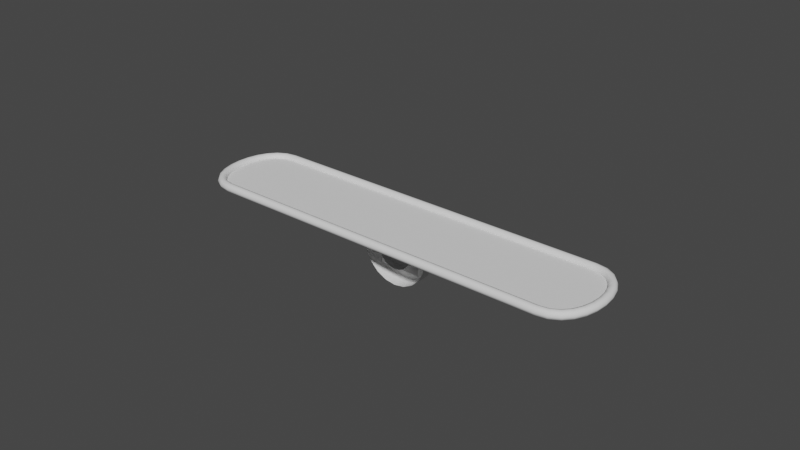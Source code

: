 # Source: board_04.blend  (saved by Blender 3.3.6; exported with 4.5.12 LTS)
import bpy
from mathutils import Matrix  # noqa: F401  (used for matrix-valued properties, if any)

bpy.ops.wm.read_factory_settings(use_empty=True)
scene = bpy.context.scene
scene.name = 'Scene'

# ---- collections
col_collection = bpy.data.collections.new('Collection'); scene.collection.children.link(col_collection)

# ---- node groups
ng_auto_smooth = bpy.data.node_groups.new('Auto Smooth', 'GeometryNodeTree')
_s = ng_auto_smooth.interface.new_socket(name='Geometry', in_out='OUTPUT', socket_type='NodeSocketGeometry')
_s = ng_auto_smooth.interface.new_socket(name='Geometry', in_out='INPUT', socket_type='NodeSocketGeometry')
_s = ng_auto_smooth.interface.new_socket(name='Angle', in_out='INPUT', socket_type='NodeSocketFloat')
_s.subtype = 'ANGLE'
_s.min_value = 0.0
_s.max_value = 3.142
ng_auto_smooth.is_modifier = True
_N = ng_auto_smooth.nodes; _L = ng_auto_smooth.links
n0 = _N.new('NodeGroupOutput'); n0.name = 'Group Output'; n0.location = (480, -100)
n1 = _N.new('NodeGroupInput'); n1.name = 'Group Input'; n1.location = (-420, -300)
n2 = _N.new('NodeGroupInput'); n2.name = 'Group Input.001'; n2.location = (-60, -100)
n3 = _N.new('GeometryNodeSetShadeSmooth'); n3.name = 'Set Shade Smooth'; n3.location = (120, -100)
n3.domain = 'EDGE'
n4 = _N.new('GeometryNodeSetShadeSmooth'); n4.name = 'Set Shade Smooth.001'; n4.location = (300, -100)
n5 = _N.new('GeometryNodeInputMeshEdgeAngle'); n5.name = 'Edge Angle'; n5.location = (-420, -220)
n6 = _N.new('GeometryNodeInputEdgeSmooth'); n6.name = 'Is Edge Smooth'; n6.location = (-60, -160)
n7 = _N.new('GeometryNodeInputShadeSmooth'); n7.name = 'Is Face Smooth'; n7.location = (-240, -340)
n8 = _N.new('FunctionNodeBooleanMath'); n8.name = 'Boolean Math'; n8.location = (-60, -220)
n9 = _N.new('FunctionNodeCompare'); n9.name = 'Compare'; n9.location = (-240, -180)
n9.operation = 'LESS_EQUAL'
_L.new(n5.outputs[0], n9.inputs[0])
_L.new(n4.outputs[0], n0.inputs[0])
_L.new(n1.outputs[1], n9.inputs[1])
_L.new(n9.outputs[0], n8.inputs[0])
_L.new(n7.outputs[0], n8.inputs[1])
_L.new(n2.outputs[0], n3.inputs[0])
_L.new(n6.outputs[0], n3.inputs[1])
_L.new(n3.outputs[0], n4.inputs[0])
_L.new(n8.outputs[0], n3.inputs[2])
n0.is_active_output = True

# ---- world
world_world = bpy.data.worlds.new('World'); scene.world = world_world
world_world.use_nodes = True; world_world.node_tree.nodes.clear()
_N = world_world.node_tree.nodes; _L = world_world.node_tree.links
n0 = _N.new('ShaderNodeOutputWorld'); n0.name = 'World Output'; n0.location = (300, 300)
n1 = _N.new('ShaderNodeBackground'); n1.name = 'Background'; n1.location = (10, 300)
n1.inputs[0].default_value = (0.05088, 0.05088, 0.05088, 1.0)
_L.new(n1.outputs[0], n0.inputs[0])
n0.is_active_output = True
world_world.color = (0.05088, 0.05088, 0.05088)
world_world.use_sun_shadow = False
world_world.sun_shadow_jitter_overblur = 0.0

# ---- meshes
me_sphere = bpy.data.meshes.new('Sphere')
me_sphere.from_pydata([(-0.62, -0.62, 0.0), (0.62, -0.62, 0.0), (-0.62, 0.62, 0.0), (0.62, 0.62, 0.0)], [], [(0, 1, 3, 2)])
_uv = me_sphere.uv_layers.new(name='UVMap')
_uv.uv.foreach_set('vector', [0.0, 0.0, 1.0, 0.0, 1.0, 1.0, 0.0, 1.0])
me_sphere.update()
me_sphere_001 = bpy.data.meshes.new('Sphere.001')
me_sphere_001.from_pydata([(0.0, 1.0, -0.2214), (-0.309, 0.9511, -0.2214), (-0.5878, 0.809, -0.2214), (-0.809, 0.5878, -0.2214), (-0.9511, 0.309, -0.2214), (-1.0, 0.0, -0.2214), (-0.9511, -0.309, -0.2214), (-0.809, -0.6646, -0.2214), (0.809, -0.6646, -0.2214), (0.9511, -0.309, -0.2214), (1.0, 0.0, -0.2214), (0.9511, 0.309, -0.2214), (0.809, 0.5878, -0.2214), (0.5878, 0.809, -0.2214), (0.309, 0.9511, -0.2214), (-0.1598, 0.4919, -0.2214), (0.0, 0.5172, -0.2214), (-0.304, 0.4184, -0.2214), (-0.4184, 0.304, -0.2214), (-0.4919, 0.1598, -0.2214), (-0.5172, 0.0, -0.2214), (-0.4919, -0.1598, -0.2214), (-0.4184, -0.304, -0.2214), (-0.304, -0.4184, -0.2214), (-0.1598, -0.4919, -0.2214), (0.0, -0.5172, -0.2214), (0.1598, -0.4919, -0.2214), (0.304, -0.4184, -0.2214), (0.4184, -0.304, -0.2214), (0.4919, -0.1598, -0.2214), (0.5172, 0.0, -0.2214), (0.4919, 0.1598, -0.2214), (0.4184, 0.304, -0.2214), (0.304, 0.4184, -0.2214), (0.1598, 0.4919, -0.2214), (0.0, 0.9104, 0.2586), (0.0, 1.0, 0.1701), (0.0, 0.9738, 0.2327), (-0.309, 0.9511, 0.1701), (-0.2813, 0.8659, 0.2586), (-0.3009, 0.9261, 0.2327), (-0.5878, 0.809, 0.1701), (-0.5351, 0.7365, 0.2586), (-0.5724, 0.7878, 0.2327), (-0.809, 0.5878, 0.1701), (-0.7365, 0.5351, 0.2586), (-0.7878, 0.5724, 0.2327), (-0.9511, 0.309, 0.1701), (-0.8659, 0.2813, 0.2586), (-0.9261, 0.3009, 0.2327), (-1.0, 0.0, 0.1701), (-0.9104, 0.0, 0.2586), (-0.9738, 0.0, 0.2327), (-0.9511, -0.309, 0.1701), (-0.8659, -0.2813, 0.2586), (-0.9261, -0.3009, 0.2327), (-0.809, -0.6646, 0.1701), (-0.7365, -0.6653, 0.2586), (-0.7878, -0.665, 0.2327), (-0.5351, -0.6626, 0.2586), (-0.2813, -0.659, 0.2586), (0.0, -0.6578, 0.2586), (0.2813, -0.659, 0.2586), (0.5351, -0.6626, 0.2586), (0.809, -0.6646, 0.1701), (0.7365, -0.6653, 0.2586), (0.7878, -0.665, 0.2327), (0.9511, -0.309, 0.1701), (0.8659, -0.2813, 0.2586), (0.9261, -0.3009, 0.2327), (1.0, 0.0, 0.1701), (0.9104, 0.0, 0.2586), (0.9738, 0.0, 0.2327), (0.9511, 0.309, 0.1701), (0.8659, 0.2813, 0.2586), (0.9261, 0.3009, 0.2327), (0.809, 0.5878, 0.1701), (0.7365, 0.5351, 0.2586), (0.7878, 0.5724, 0.2327), (0.5878, 0.809, 0.1701), (0.5351, 0.7365, 0.2586), (0.5724, 0.7878, 0.2327), (0.309, 0.9511, 0.1701), (0.2813, 0.8659, 0.2586), (0.3009, 0.9261, 0.2327), (-0.1875, 0.5771, 0.2586), (-0.1598, 0.4919, 0.1701), (-0.1679, 0.5168, 0.2327), (0.0, 0.5172, 0.1701), (0.0, 0.6068, 0.2586), (0.0, 0.5434, 0.2327), (-0.3567, 0.4909, 0.2586), (-0.304, 0.4184, 0.1701), (-0.3194, 0.4397, 0.2327), (-0.4909, 0.3567, 0.2586), (-0.4184, 0.304, 0.1701), (-0.4397, 0.3194, 0.2327), (-0.5771, 0.1875, 0.2586), (-0.4919, 0.1598, 0.1701), (-0.5168, 0.1679, 0.2327), (-0.6068, 0.0, 0.2586), (-0.5172, 0.0, 0.1701), (-0.5434, 0.0, 0.2327), (-0.5771, -0.1875, 0.2586), (-0.4919, -0.1598, 0.1701), (-0.5168, -0.1679, 0.2327), (-0.4909, -0.3567, 0.2586), (-0.4184, -0.304, 0.1701), (-0.4397, -0.3194, 0.2327), (-0.3567, -0.4909, 0.2586), (-0.304, -0.4184, 0.1701), (-0.3194, -0.4397, 0.2327), (-0.1875, -0.5771, 0.2586), (-0.1598, -0.4919, 0.1701), (-0.1679, -0.5168, 0.2327), (0.0, -0.6068, 0.2586), (0.0, -0.5172, 0.1701), (0.0, -0.5434, 0.2327), (0.1875, -0.5771, 0.2586), (0.1598, -0.4919, 0.1701), (0.1679, -0.5168, 0.2327), (0.3567, -0.4909, 0.2586), (0.304, -0.4184, 0.1701), (0.3194, -0.4397, 0.2327), (0.4909, -0.3567, 0.2586), (0.4184, -0.304, 0.1701), (0.4397, -0.3194, 0.2327), (0.5771, -0.1875, 0.2586), (0.4919, -0.1598, 0.1701), (0.5168, -0.1679, 0.2327), (0.6068, 0.0, 0.2586), (0.5172, 0.0, 0.1701), (0.5434, 0.0, 0.2327), (0.5771, 0.1875, 0.2586), (0.4919, 0.1598, 0.1701), (0.5168, 0.1679, 0.2327), (0.4909, 0.3567, 0.2586), (0.4184, 0.304, 0.1701), (0.4397, 0.3194, 0.2327), (0.3567, 0.4909, 0.2586), (0.304, 0.4184, 0.1701), (0.3194, 0.4397, 0.2327), (0.1875, 0.5771, 0.2586), (0.1598, 0.4919, 0.1701), (0.1679, 0.5168, 0.2327)], [], [(36, 82, 14, 0), (44, 41, 2, 3), (47, 44, 3, 4), (50, 47, 4, 5), (53, 50, 5, 6), (56, 53, 6, 7), (67, 64, 8, 9), (70, 67, 9, 10), (73, 70, 10, 11), (76, 73, 11, 12), (79, 76, 12, 13), (82, 79, 13, 14), (88, 86, 15, 16), (41, 38, 1, 2), (86, 92, 17, 15), (143, 88, 16, 34), (95, 98, 19, 18), (98, 101, 20, 19), (101, 104, 21, 20), (104, 107, 22, 21), (107, 110, 23, 22), (110, 113, 24, 23), (113, 116, 25, 24), (116, 119, 26, 25), (119, 122, 27, 26), (122, 125, 28, 27), (125, 128, 29, 28), (128, 131, 30, 29), (131, 134, 31, 30), (134, 137, 32, 31), (137, 140, 33, 32), (140, 143, 34, 33), (92, 95, 18, 17), (85, 89, 35, 39), (91, 85, 39, 42), (94, 91, 42, 45), (97, 94, 45, 48), (100, 97, 48, 51), (103, 100, 51, 54), (106, 103, 54, 57), (109, 106, 57, 59), (112, 109, 59, 60), (115, 112, 60, 61), (118, 115, 61, 62), (121, 118, 62, 63), (124, 121, 63, 65), (127, 124, 65, 68), (130, 127, 68, 71), (133, 130, 71, 74), (136, 133, 74, 77), (139, 136, 77, 80), (142, 139, 80, 83), (89, 142, 83, 35), (86, 88, 90, 87), (87, 90, 89, 85), (92, 86, 87, 93), (93, 87, 85, 91), (95, 92, 93, 96), (96, 93, 91, 94), (98, 95, 96, 99), (99, 96, 94, 97), (101, 98, 99, 102), (102, 99, 97, 100), (104, 101, 102, 105), (105, 102, 100, 103), (107, 104, 105, 108), (108, 105, 103, 106), (110, 107, 108, 111), (111, 108, 106, 109), (113, 110, 111, 114), (114, 111, 109, 112), (116, 113, 114, 117), (117, 114, 112, 115), (119, 116, 117, 120), (120, 117, 115, 118), (122, 119, 120, 123), (123, 120, 118, 121), (125, 122, 123, 126), (126, 123, 121, 124), (128, 125, 126, 129), (129, 126, 124, 127), (131, 128, 129, 132), (132, 129, 127, 130), (134, 131, 132, 135), (135, 132, 130, 133), (137, 134, 135, 138), (138, 135, 133, 136), (140, 137, 138, 141), (141, 138, 136, 139), (143, 140, 141, 144), (144, 141, 139, 142), (88, 143, 144, 90), (90, 144, 142, 89), (39, 35, 37, 40), (40, 37, 36, 38), (42, 39, 40, 43), (43, 40, 38, 41), (45, 42, 43, 46), (46, 43, 41, 44), (48, 45, 46, 49), (49, 46, 44, 47), (51, 48, 49, 52), (52, 49, 47, 50), (54, 51, 52, 55), (55, 52, 50, 53), (57, 54, 55, 58), (58, 55, 53, 56), (68, 65, 66, 69), (69, 66, 64, 67), (71, 68, 69, 72), (72, 69, 67, 70), (74, 71, 72, 75), (75, 72, 70, 73), (77, 74, 75, 78), (78, 75, 73, 76), (80, 77, 78, 81), (81, 78, 76, 79), (83, 80, 81, 84), (84, 81, 79, 82), (35, 83, 84, 37), (37, 84, 82, 36), (38, 36, 0, 1)])
me_sphere_001.polygons.foreach_set('use_smooth', [True] * 122)
_uv = me_sphere_001.uv_layers.new(name='UVMap')
_uv.uv.foreach_set('vector', [0.0, 0.0, 0.0, 0.0, 0.0, 0.0, 0.0, 0.0, 0.0, 0.0, 0.0, 0.0, 0.0, 0.0, 0.0, 0.0, 0.0, 0.0, 0.0, 0.0, 0.0, 0.0, 0.0, 0.0, 0.0, 0.0, 0.0, 0.0, 0.0, 0.0, 0.0, 0.0, 0.0, 0.0, 0.0, 0.0, 0.0, 0.0, 0.0, 0.0, 0.0, 0.0, 0.0, 0.0, 0.0, 0.0, 0.0, 0.0, 0.0, 0.0, 0.0, 0.0, 0.0, 0.0, 0.0, 0.0, 0.0, 0.0, 0.0, 0.0, 0.0, 0.0, 0.0, 0.0, 0.0, 0.0, 0.0, 0.0, 0.0, 0.0, 0.0, 0.0, 0.0, 0.0, 0.0, 0.0, 0.0, 0.0, 0.0, 0.0, 0.0, 0.0, 0.0, 0.0, 0.0, 0.0, 0.0, 0.0, 0.0, 0.0, 0.0, 0.0, 0.0, 0.0, 0.0, 0.0, 0.0, 0.0, 0.0, 0.0, 0.0, 0.0, 0.0, 0.0, 0.0, 0.0, 0.0, 0.0, 0.0, 0.0, 0.0, 0.0, 0.0, 0.0, 0.0, 0.0, 0.0, 0.0, 0.0, 0.0, 0.0, 0.0, 0.0, 0.0, 0.0, 0.0, 0.0, 0.0, 0.0, 0.0, 0.0, 0.0, 0.0, 0.0, 0.0, 0.0, 0.0, 0.0, 0.0, 0.0, 0.0, 0.0, 0.0, 0.0, 0.0, 0.0, 0.0, 0.0, 0.0, 0.0, 0.0, 0.0, 0.0, 0.0, 0.0, 0.0, 0.0, 0.0, 0.0, 0.0, 0.0, 0.0, 0.0, 0.0, 0.0, 0.0, 0.0, 0.0, 0.0, 0.0, 0.0, 0.0, 0.0, 0.0, 0.0, 0.0, 0.0, 0.0, 0.0, 0.0, 0.0, 0.0, 0.0, 0.0, 0.0, 0.0, 0.0, 0.0, 0.0, 0.0, 0.0, 0.0, 0.0, 0.0, 0.0, 0.0, 0.0, 0.0, 0.0, 0.0, 0.0, 0.0, 0.0, 0.0, 0.0, 0.0, 0.0, 0.0, 0.0, 0.0, 0.0, 0.0, 0.0, 0.0, 0.0, 0.0, 0.0, 0.0, 0.0, 0.0, 0.0, 0.0, 0.0, 0.0, 0.0, 0.0, 0.0, 0.0, 0.0, 0.0, 0.0, 0.0, 0.0, 0.0, 0.0, 0.0, 0.0, 0.0, 0.0, 0.0, 0.0, 0.0, 0.0, 0.0, 0.0, 0.0, 0.0, 0.0, 0.0, 0.0, 0.0, 0.0, 0.0, 0.0, 0.0, 0.0, 0.0, 0.0, 0.0, 0.0, 0.0, 0.0, 0.0, 0.0, 0.0, 0.0, 0.0, 0.0, 0.0, 0.0, 0.0, 0.0, 0.0, 0.0, 0.0, 0.0, 0.0, 0.0, 0.0, 0.0, 0.0, 0.0, 0.0, 0.0, 0.0, 0.0, 0.0, 0.0, 0.0, 0.0, 0.0, 0.0, 0.0, 0.0, 0.0, 0.0, 0.0, 0.0, 0.0, 0.0, 0.0, 0.0, 0.0, 0.0, 0.0, 0.0, 0.0, 0.0, 0.0, 0.0, 0.0, 0.0, 0.0, 0.0, 0.0, 0.0, 0.0, 0.0, 0.0, 0.0, 0.0, 0.0, 0.0, 0.0, 0.0, 0.0, 0.0, 0.0, 0.0, 0.0, 0.0, 0.0, 0.0, 0.0, 0.0, 0.0, 0.0, 0.0, 0.0, 0.0, 0.0, 0.0, 0.0, 0.0, 0.0, 0.0, 0.0, 0.0, 0.0, 0.0, 0.0, 0.0, 0.0, 0.0, 0.0, 0.0, 0.0, 0.0, 0.0, 0.0, 0.0, 0.0, 0.0, 0.0, 0.0, 0.0, 0.0, 0.0, 0.0, 0.0, 0.0, 0.0, 0.0, 0.0, 0.0, 0.0, 0.0, 0.0, 0.0, 0.0, 0.0, 0.0, 0.0, 0.0, 0.0, 0.0, 0.0, 0.0, 0.0, 0.0, 0.0, 0.0, 0.0, 0.0, 0.0, 0.0, 0.0, 0.0, 0.0, 0.0, 0.0, 0.0, 0.0, 0.0, 0.0, 0.0, 0.0, 0.0, 0.0, 0.0, 0.0, 0.0, 0.0, 0.0, 0.0, 0.0, 0.0, 0.0, 0.0, 0.0, 0.0, 0.0, 0.0, 0.0, 0.0, 0.0, 0.0, 0.0, 0.0, 0.0, 0.0, 0.0, 0.0, 0.0, 0.0, 0.0, 0.0, 0.0, 0.0, 0.0, 0.0, 0.0, 0.0, 0.0, 0.0, 0.0, 0.0, 0.0, 0.0, 0.0, 0.0, 0.0, 0.0, 0.0, 0.0, 0.0, 0.0, 0.0, 0.0, 0.0, 0.0, 0.0, 0.0, 0.0, 0.0, 0.0, 0.0, 0.0, 0.0, 0.0, 0.0, 0.0, 0.0, 0.0, 0.0, 0.0, 0.0, 0.0, 0.0, 0.0, 0.0, 0.0, 0.0, 0.0, 0.0, 0.0, 0.0, 0.0, 0.0, 0.0, 0.0, 0.0, 0.0, 0.0, 0.0, 0.0, 0.0, 0.0, 0.0, 0.0, 0.0, 0.0, 0.0, 0.0, 0.0, 0.0, 0.0, 0.0, 0.0, 0.0, 0.0, 0.0, 0.0, 0.0, 0.0, 0.0, 0.0, 0.0, 0.0, 0.0, 0.0, 0.0, 0.0, 0.0, 0.0, 0.0, 0.0, 0.0, 0.0, 0.0, 0.0, 0.0, 0.0, 0.0, 0.0, 0.0, 0.0, 0.0, 0.0, 0.0, 0.0, 0.0, 0.0, 0.0, 0.0, 0.0, 0.0, 0.0, 0.0, 0.0, 0.0, 0.0, 0.0, 0.0, 0.0, 0.0, 0.0, 0.0, 0.0, 0.0, 0.0, 0.0, 0.0, 0.0, 0.0, 0.0, 0.0, 0.0, 0.0, 0.0, 0.0, 0.0, 0.0, 0.0, 0.0, 0.0, 0.0, 0.0, 0.0, 0.0, 0.0, 0.0, 0.0, 0.0, 0.0, 0.0, 0.0, 0.0, 0.0, 0.0, 0.0, 0.0, 0.0, 0.0, 0.0, 0.0, 0.0, 0.0, 0.0, 0.0, 0.0, 0.0, 0.0, 0.0, 0.0, 0.0, 0.0, 0.0, 0.0, 0.0, 0.0, 0.0, 0.0, 0.0, 0.0, 0.0, 0.0, 0.0, 0.0, 0.0, 0.0, 0.0, 0.0, 0.0, 0.0, 0.0, 0.0, 0.0, 0.0, 0.0, 0.0, 0.0, 0.0, 0.0, 0.0, 0.0, 0.0, 0.0, 0.0, 0.0, 0.0, 0.0, 0.0, 0.0, 0.0, 0.0, 0.0, 0.0, 0.0, 0.0, 0.0, 0.0, 0.0, 0.0, 0.0, 0.0, 0.0, 0.0, 0.0, 0.0, 0.0, 0.0, 0.0, 0.0, 0.0, 0.0, 0.0, 0.0, 0.0, 0.0, 0.0, 0.0, 0.0, 0.0, 0.0, 0.0, 0.0, 0.0, 0.0, 0.0, 0.0, 0.0, 0.0, 0.0, 0.0, 0.0, 0.0, 0.0, 0.0, 0.0, 0.0, 0.0, 0.0, 0.0, 0.0, 0.0, 0.0, 0.0, 0.0, 0.0, 0.0, 0.0, 0.0, 0.0, 0.0, 0.0, 0.0, 0.0, 0.0, 0.0, 0.0, 0.0, 0.0, 0.0, 0.0, 0.0, 0.0, 0.0, 0.0, 0.0, 0.0, 0.0, 0.0, 0.0, 0.0, 0.0, 0.0, 0.0, 0.0, 0.0, 0.0, 0.0, 0.0, 0.0, 0.0, 0.0, 0.0, 0.0, 0.0, 0.0, 0.0, 0.0, 0.0, 0.0, 0.0, 0.0, 0.0, 0.0, 0.0, 0.0, 0.0, 0.0, 0.0, 0.0, 0.0, 0.0, 0.0, 0.0, 0.0, 0.0, 0.0, 0.0, 0.0, 0.0, 0.0, 0.0, 0.0, 0.0, 0.0, 0.0, 0.0, 0.0, 0.0, 0.0, 0.0, 0.0, 0.0, 0.0, 0.0, 0.0, 0.0, 0.0, 0.0, 0.0, 0.0, 0.0, 0.0, 0.0, 0.0, 0.0, 0.0, 0.0, 0.0, 0.0, 0.0, 0.0, 0.0, 0.0, 0.0, 0.0, 0.0, 0.0, 0.0, 0.0, 0.0, 0.0, 0.0, 0.0, 0.0, 0.0, 0.0, 0.0, 0.0, 0.0, 0.0, 0.0, 0.0, 0.0, 0.0, 0.0, 0.0, 0.0, 0.0, 0.0, 0.0, 0.0, 0.0, 0.0, 0.0, 0.0, 0.0, 0.0, 0.0, 0.0, 0.0, 0.0, 0.0, 0.0, 0.0, 0.0, 0.0, 0.0, 0.0, 0.0, 0.0, 0.0, 0.0, 0.0, 0.0, 0.0, 0.0, 0.0, 0.0, 0.0, 0.0, 0.0, 0.0, 0.0, 0.0, 0.0, 0.0, 0.0, 0.0, 0.0, 0.0, 0.0, 0.0, 0.0, 0.0, 0.0, 0.0, 0.0, 0.0, 0.0, 0.0, 0.0, 0.0, 0.0, 0.0, 0.0, 0.0, 0.0, 0.0, 0.0, 0.0, 0.0, 0.0, 0.0, 0.0, 0.0, 0.0, 0.0, 0.0, 0.0, 0.0, 0.0, 0.0, 0.0, 0.0, 0.0, 0.0, 0.0, 0.0, 0.0, 0.0, 0.0, 0.0, 0.0, 0.0, 0.0, 0.0, 0.0, 0.0, 0.0, 0.0, 0.0, 0.0, 0.0, 0.0, 0.0, 0.0, 0.0, 0.0, 0.0, 0.0, 0.0, 0.0, 0.0, 0.0, 0.0, 0.0, 0.0, 0.0, 0.0, 0.0, 0.0, 0.0, 0.0, 0.0, 0.0, 0.0, 0.0, 0.0, 0.0, 0.0, 0.0, 0.0, 0.0, 0.0, 0.0, 0.0, 0.0, 0.0, 0.0, 0.0, 0.0, 0.0, 0.0, 0.0, 0.0, 0.0, 0.0, 0.0, 0.0, 0.0, 0.0, 0.0, 0.0, 0.0, 0.0, 0.0, 0.0, 0.0, 0.0, 0.0, 0.0])
me_sphere_001.update()
me_sphere_002 = bpy.data.meshes.new('Sphere.002')
me_sphere_002.from_pydata([(0.0, 0.2864, 0.1186), (0.0, 0.31, 0.0), (0.05932, 0.1027, 0.2864), (0.1096, 0.1898, 0.2192), (0.1432, 0.248, 0.1186), (0.155, 0.2685, 0.0), (0.1027, 0.05932, 0.2864), (0.1898, 0.1096, 0.2192), (0.248, 0.1432, 0.1186), (0.2685, 0.155, 0.0), (0.1186, -3.725e-09, 0.2864), (0.2192, -7.451e-09, 0.2192), (0.2864, -1.49e-08, 0.1186), (0.31, -1.49e-08, 0.0), (0.1027, -0.05932, 0.2864), (0.1898, -0.1096, 0.2192), (0.248, -0.1432, 0.1186), (0.2685, -0.155, 0.0), (0.05932, -0.1027, 0.2864), (0.1096, -0.1898, 0.2192), (0.1432, -0.248, 0.1186), (0.155, -0.2685, 0.0), (-7.451e-09, -0.1186, 0.2864), (-7.451e-09, -0.2192, 0.2192), (-2.98e-08, -0.2864, 0.1186), (-1.49e-08, -0.31, 0.0), (-0.05932, -0.1027, 0.2864), (-0.1096, -0.1898, 0.2192), (-0.1432, -0.248, 0.1186), (-0.155, -0.2685, 0.0), (0.0, 0.0, 0.31), (-0.1027, -0.05932, 0.2864), (-0.1898, -0.1096, 0.2192), (-0.248, -0.1432, 0.1186), (-0.2685, -0.155, 0.0), (-0.1186, 1.118e-08, 0.2864), (-0.2192, 0.0, 0.2192), (-0.2864, 4.47e-08, 0.1186), (-0.31, 2.98e-08, 0.0), (-0.1027, 0.05932, 0.2864), (-0.1898, 0.1096, 0.2192), (-0.248, 0.1432, 0.1186), (-0.2685, 0.155, 0.0), (-0.05932, 0.1027, 0.2864), (-0.1096, 0.1898, 0.2192), (-0.1432, 0.248, 0.1186), (-0.155, 0.2685, 0.0), (1.49e-08, 0.1186, 0.2864), (0.0, 0.2192, 0.2192)], [], [(0, 48, 3, 4), (47, 30, 2), (1, 0, 4, 5), (48, 47, 2, 3), (5, 4, 8, 9), (3, 2, 6, 7), (4, 3, 7, 8), (2, 30, 6), (7, 6, 10, 11), (8, 7, 11, 12), (6, 30, 10), (9, 8, 12, 13), (12, 11, 15, 16), (10, 30, 14), (13, 12, 16, 17), (11, 10, 14, 15), (14, 30, 18), (17, 16, 20, 21), (15, 14, 18, 19), (16, 15, 19, 20), (21, 20, 24, 25), (19, 18, 22, 23), (20, 19, 23, 24), (18, 30, 22), (24, 23, 27, 28), (22, 30, 26), (25, 24, 28, 29), (23, 22, 26, 27), (28, 27, 32, 33), (26, 30, 31), (29, 28, 33, 34), (27, 26, 31, 32), (34, 33, 37, 38), (32, 31, 35, 36), (33, 32, 36, 37), (31, 30, 35), (38, 37, 41, 42), (36, 35, 39, 40), (37, 36, 40, 41), (35, 30, 39), (41, 40, 44, 45), (39, 30, 43), (42, 41, 45, 46), (40, 39, 43, 44), (45, 44, 48, 0), (43, 30, 47), (46, 45, 0, 1), (44, 43, 47, 48)])
me_sphere_002.polygons.foreach_set('use_smooth', [True] * 48)
_uv = me_sphere_002.uv_layers.new(name='UVMap')
_uv.uv.foreach_set('vector', [0.75, 0.625, 0.75, 0.75, 0.6667, 0.75, 0.6667, 0.625, 0.75, 0.875, 0.7083, 1.0, 0.6667, 0.875, 0.75, 0.5, 0.75, 0.625, 0.6667, 0.625, 0.6667, 0.5, 0.75, 0.75, 0.75, 0.875, 0.6667, 0.875, 0.6667, 0.75, 0.6667, 0.5, 0.6667, 0.625, 0.5833, 0.625, 0.5833, 0.5, 0.6667, 0.75, 0.6667, 0.875, 0.5833, 0.875, 0.5833, 0.75, 0.6667, 0.625, 0.6667, 0.75, 0.5833, 0.75, 0.5833, 0.625, 0.6667, 0.875, 0.625, 1.0, 0.5833, 0.875, 0.5833, 0.75, 0.5833, 0.875, 0.5, 0.875, 0.5, 0.75, 0.5833, 0.625, 0.5833, 0.75, 0.5, 0.75, 0.5, 0.625, 0.5833, 0.875, 0.5417, 1.0, 0.5, 0.875, 0.5833, 0.5, 0.5833, 0.625, 0.5, 0.625, 0.5, 0.5, 0.5, 0.625, 0.5, 0.75, 0.4167, 0.75, 0.4167, 0.625, 0.5, 0.875, 0.4583, 1.0, 0.4167, 0.875, 0.5, 0.5, 0.5, 0.625, 0.4167, 0.625, 0.4167, 0.5, 0.5, 0.75, 0.5, 0.875, 0.4167, 0.875, 0.4167, 0.75, 0.4167, 0.875, 0.375, 1.0, 0.3333, 0.875, 0.4167, 0.5, 0.4167, 0.625, 0.3333, 0.625, 0.3333, 0.5, 0.4167, 0.75, 0.4167, 0.875, 0.3333, 0.875, 0.3333, 0.75, 0.4167, 0.625, 0.4167, 0.75, 0.3333, 0.75, 0.3333, 0.625, 0.3333, 0.5, 0.3333, 0.625, 0.25, 0.625, 0.25, 0.5, 0.3333, 0.75, 0.3333, 0.875, 0.25, 0.875, 0.25, 0.75, 0.3333, 0.625, 0.3333, 0.75, 0.25, 0.75, 0.25, 0.625, 0.3333, 0.875, 0.2917, 1.0, 0.25, 0.875, 0.25, 0.625, 0.25, 0.75, 0.1667, 0.75, 0.1667, 0.625, 0.25, 0.875, 0.2083, 1.0, 0.1667, 0.875, 0.25, 0.5, 0.25, 0.625, 0.1667, 0.625, 0.1667, 0.5, 0.25, 0.75, 0.25, 0.875, 0.1667, 0.875, 0.1667, 0.75, 0.1667, 0.625, 0.1667, 0.75, 0.08333, 0.75, 0.08333, 0.625, 0.1667, 0.875, 0.125, 1.0, 0.08333, 0.875, 0.1667, 0.5, 0.1667, 0.625, 0.08333, 0.625, 0.08333, 0.5, 0.1667, 0.75, 0.1667, 0.875, 0.08333, 0.875, 0.08333, 0.75, 0.08333, 0.5, 0.08333, 0.625, 0.0, 0.625, 0.0, 0.5, 0.08333, 0.75, 0.08333, 0.875, 0.0, 0.875, 0.0, 0.75, 0.08333, 0.625, 0.08333, 0.75, 0.0, 0.75, 0.0, 0.625, 0.08333, 0.875, 0.04167, 1.0, 0.0, 0.875, 1.0, 0.5, 1.0, 0.625, 0.9167, 0.625, 0.9167, 0.5, 1.0, 0.75, 1.0, 0.875, 0.9167, 0.875, 0.9167, 0.75, 1.0, 0.625, 1.0, 0.75, 0.9167, 0.75, 0.9167, 0.625, 1.0, 0.875, 0.9583, 1.0, 0.9167, 0.875, 0.9167, 0.625, 0.9167, 0.75, 0.8333, 0.75, 0.8333, 0.625, 0.9167, 0.875, 0.875, 1.0, 0.8333, 0.875, 0.9167, 0.5, 0.9167, 0.625, 0.8333, 0.625, 0.8333, 0.5, 0.9167, 0.75, 0.9167, 0.875, 0.8333, 0.875, 0.8333, 0.75, 0.8333, 0.625, 0.8333, 0.75, 0.75, 0.75, 0.75, 0.625, 0.8333, 0.875, 0.7917, 1.0, 0.75, 0.875, 0.8333, 0.5, 0.8333, 0.625, 0.75, 0.625, 0.75, 0.5, 0.8333, 0.75, 0.8333, 0.875, 0.75, 0.875, 0.75, 0.75])
me_sphere_002.update()
me_mesh = bpy.data.meshes.new('Mesh')
me_mesh.from_pydata([(-2.0, 0.5, 0.0), (-1.743, 0.5, 0.0), (-1.408, 0.5, 0.0), (-1.013, 0.5, 0.0), (-0.5745, 0.5, 0.0), (-0.1098, 0.5, 0.0), (0.3636, 0.5, 0.0), (0.8286, 0.5, 0.0), (1.268, 0.5, 0.0), (1.664, 0.5, 0.0), (2.0, 0.5, 0.0), (2.135, 0.472, 0.0), (2.24, 0.396, 0.0), (2.315, 0.284, 0.0), (2.36, 0.148, 0.0), (2.375, -2.98e-08, 0.0), (2.36, -0.148, 0.0), (2.315, -0.284, 0.0), (2.24, -0.396, 0.0), (2.135, -0.472, 0.0), (2.0, -0.5, 0.0), (1.66, -0.5, 0.0), (1.253, -0.5, 0.0), (0.7993, -0.5, 0.0), (0.319, -0.5, 0.0), (-0.168, -0.5, 0.0), (-0.6415, -0.5, 0.0), (-1.082, -0.5, 0.0), (-1.468, -0.5, 0.0), (-1.781, -0.5, 0.0), (-2.0, -0.5, 0.0), (-2.135, -0.472, 0.0), (-2.24, -0.396, 0.0), (-2.315, -0.284, 0.0), (-2.36, -0.148, 0.0), (-2.375, 2.98e-08, 0.0), (-2.36, 0.148, 0.0), (-2.315, 0.284, 0.0), (-2.24, 0.396, 0.0), (-2.135, 0.472, 0.0)], [], [(0, 39, 38, 37, 36, 35, 34, 33, 32, 31, 30, 29, 28, 27, 26, 25, 24, 23, 22, 21, 20, 19, 18, 17, 16, 15, 14, 13, 12, 11, 10, 9, 8, 7, 6, 5, 4, 3, 2, 1)])
me_mesh.update()

# ---- curves / text
cu_beziercurve = bpy.data.curves.new('BezierCurve', 'CURVE')
cu_beziercurve.dimensions = '3D'
_sp = cu_beziercurve.splines.new('BEZIER'); _sp.bezier_points.add(3)
_sp.bezier_points.foreach_set('co', [-2.0, 0.5, 0.0, 2.0, 0.5, 0.0, 2.0, -0.5, 0.0, -2.0, -0.5, 0.0])
_sp.bezier_points.foreach_set('handle_left', [-2.5, 0.5, 0.0, 1.0, 0.5, 0.0, 2.5, -0.5, 0.0, -1.448, -0.5, 0.0])
_sp.bezier_points.foreach_set('handle_right', [-1.293, 0.5, 0.0, 2.5, 0.5, 0.0, 1.0, -0.5, 0.0, -2.5, -0.5, 0.0])
for _p, _l, _r in zip(_sp.bezier_points, ['ALIGNED', 'ALIGNED', 'ALIGNED', 'ALIGNED'], ['ALIGNED', 'ALIGNED', 'ALIGNED', 'ALIGNED']): _p.handle_left_type = _l; _p.handle_right_type = _r
_sp.order_u = 0
_sp.order_v = 0
_sp.use_cyclic_u = True
cu_beziercurve.use_path = True
cu_beziercurve.bevel_profile.preset = 'STEPS'
cu_beziercurve.bevel_profile.use_clip = True
cu_beziercurve.bevel_resolution = 2
cu_beziercurve.bevel_depth = 0.05
cu_beziercurve.fill_mode = 'FULL'

# ---- objects
ob_sphere = bpy.data.objects.new('Sphere', me_sphere)
ob_sphere_001 = bpy.data.objects.new('Sphere.001', me_sphere_001)
ob_sphere_002 = bpy.data.objects.new('Sphere.002', me_sphere_002)
ob_beziercurve = bpy.data.objects.new('BezierCurve', cu_beziercurve)
ob_beziercurve_002 = bpy.data.objects.new('BezierCurve.002', me_mesh)

# ---- transforms, parenting, visibility, modifiers, constraints
ob_sphere.location = (0.0, 0.0, -0.2735)
ob_sphere.rotation_euler = (-1.571, 0.0, 0.0)
ob_sphere.scale = (0.3933, 0.3933, 0.3933)
ob_sphere_001.location = (0.0, 0.0, -0.2735)
ob_sphere_001.rotation_euler = (-1.571, 0.0, 0.0)
ob_sphere_001.scale = (0.3933, 0.3933, 0.3933)
ob_sphere_002.location = (0.0, 0.0, -0.2735)
ob_sphere_002.rotation_euler = (-1.571, 0.0, 0.0)
ob_sphere_002.scale = (0.3933, 0.3933, 0.3933)
ob_beziercurve.location = (0.0, 0.0, 0.0)
ob_beziercurve_002.location = (0.0, 0.0, 0.0)
_m = ob_beziercurve_002.modifiers.new('Auto Smooth', 'NODES')
_m.node_group = ng_auto_smooth
_gi = [s.identifier for s in ng_auto_smooth.interface.items_tree if s.item_type == 'SOCKET' and s.in_out == 'INPUT']
_m[_gi[1]] = 3.142  # Angle

# ---- collection membership
scene.collection.objects.link(ob_sphere)
scene.collection.objects.link(ob_sphere_001)
scene.collection.objects.link(ob_sphere_002)
col_collection.objects.link(ob_beziercurve)
col_collection.objects.link(ob_beziercurve_002)

# ---- scene / render settings (as saved in the file)
scene.frame_start = 1; scene.frame_end = 250; scene.frame_set(1)
scene.render.engine = 'BLENDER_EEVEE_NEXT'
scene.cycles.sampling_pattern = 'TABULATED_SOBOL'
scene.cycles.use_light_tree = False
scene.view_settings.view_transform = 'Filmic'
bpy.context.view_layer.update()

# ---- added for rendering (the .blend has no active camera and no usable light): camera, sun
cam_auto = bpy.data.cameras.new('AutoCamera')
cam_auto.lens = 50.0
cam_auto.sensor_width = 36.0
cam_auto.clip_end = 1000.0
ob_auto_camera = bpy.data.objects.new('AutoCamera', cam_auto)
scene.collection.objects.link(ob_auto_camera)
ob_auto_camera.location = (6.47657, -7.77189, 5.18126)
ob_auto_camera.rotation_euler = (1.09748, -7.21219e-08, 0.694738)
scene.camera = ob_auto_camera
light_auto_sun = bpy.data.lights.new('AutoSun', 'SUN')
light_auto_sun.energy = 3.0
light_auto_sun.angle = 0.0523599
ob_auto_sun = bpy.data.objects.new('AutoSun', light_auto_sun)
scene.collection.objects.link(ob_auto_sun)
ob_auto_sun.rotation_euler = (0.872665, 0.174533, 0.523599)
bpy.context.view_layer.update()
